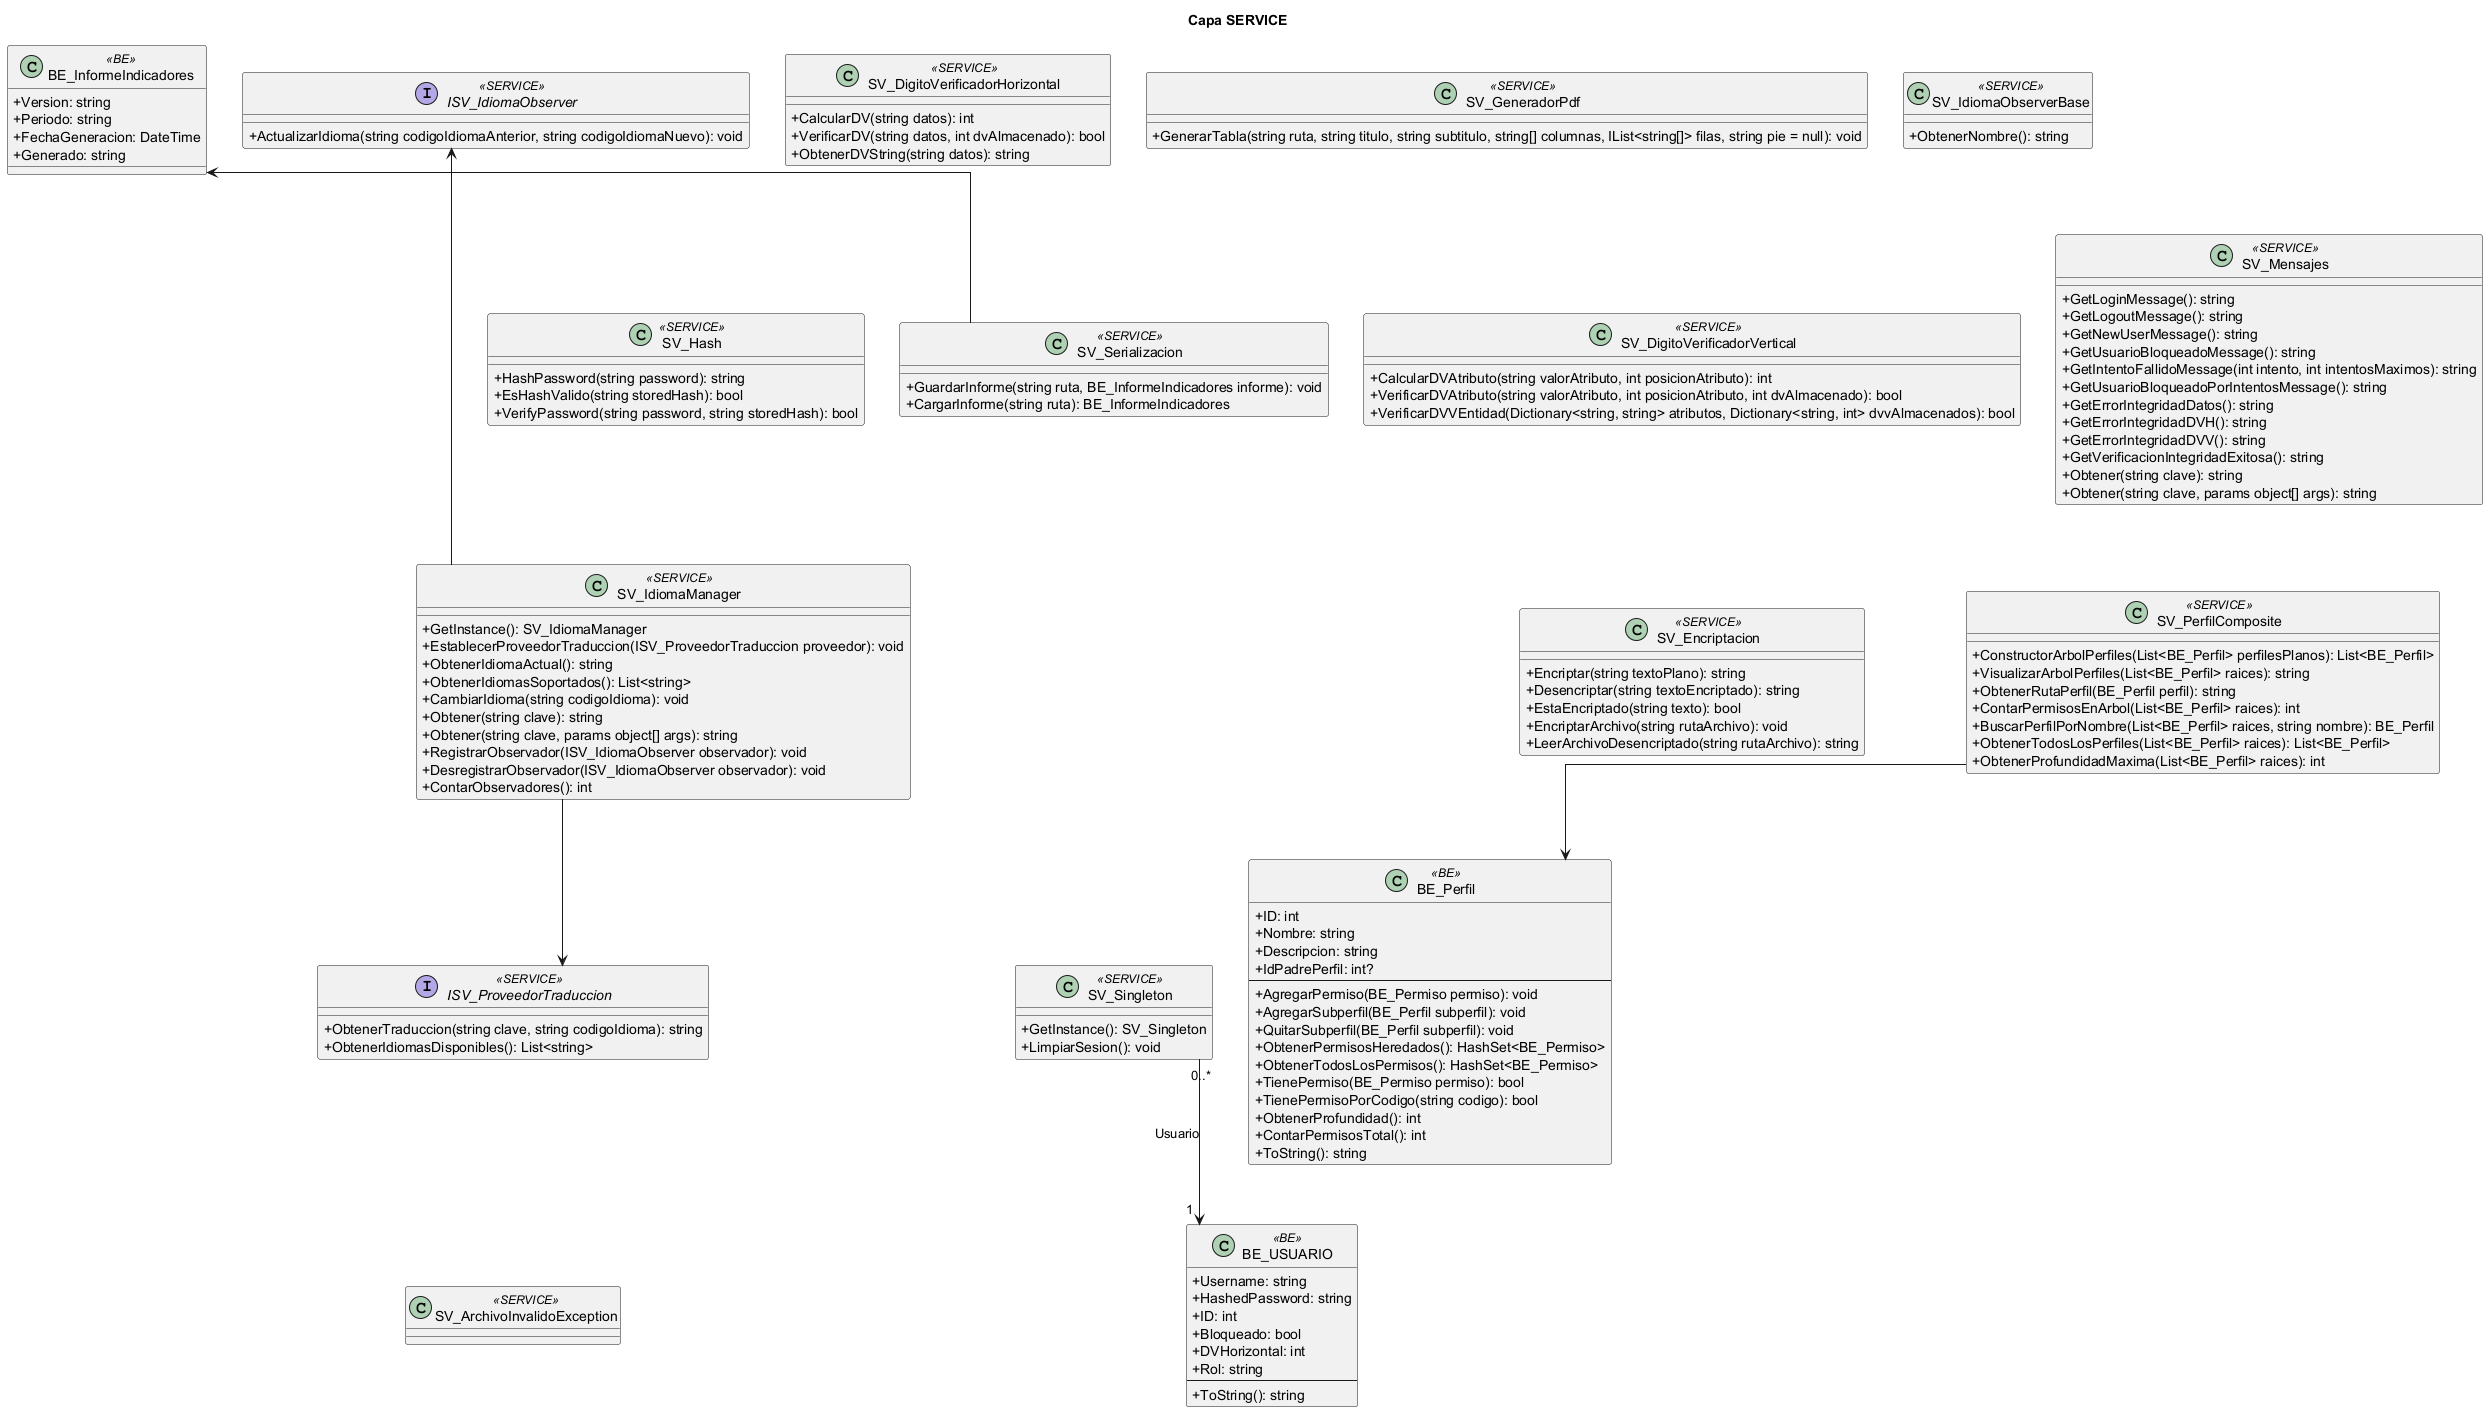

The diagram above was rendered by PlantUML. Its source (embedded in the PNG):
@startuml
skinparam classAttributeIconSize 0
skinparam linetype ortho
title Capa SERVICE
class "BE_InformeIndicadores" as BE_InformeIndicadores <<BE>> {
  +Version: string
  +Periodo: string
  +FechaGeneracion: DateTime
  +Generado: string
}
class "BE_Perfil" as BE_Perfil <<BE>> {
  +ID: int
  +Nombre: string
  +Descripcion: string
  +IdPadrePerfil: int?
  --
  +AgregarPermiso(BE_Permiso permiso): void
  +AgregarSubperfil(BE_Perfil subperfil): void
  +QuitarSubperfil(BE_Perfil subperfil): void
  +ObtenerPermisosHeredados(): HashSet<BE_Permiso>
  +ObtenerTodosLosPermisos(): HashSet<BE_Permiso>
  +TienePermiso(BE_Permiso permiso): bool
  +TienePermisoPorCodigo(string codigo): bool
  +ObtenerProfundidad(): int
  +ContarPermisosTotal(): int
  +ToString(): string
}
class "BE_USUARIO" as BE_USUARIO <<BE>> {
  +Username: string
  +HashedPassword: string
  +ID: int
  +Bloqueado: bool
  +DVHorizontal: int
  +Rol: string
  --
  +ToString(): string
}
interface "ISV_IdiomaObserver" as ISV_IdiomaObserver <<SERVICE>> {
  +ActualizarIdioma(string codigoIdiomaAnterior, string codigoIdiomaNuevo): void
}
interface "ISV_ProveedorTraduccion" as ISV_ProveedorTraduccion <<SERVICE>> {
  +ObtenerTraduccion(string clave, string codigoIdioma): string
  +ObtenerIdiomasDisponibles(): List<string>
}
class "SV_ArchivoInvalidoException" as SV_ArchivoInvalidoException <<SERVICE>> {
}
class "SV_DigitoVerificadorHorizontal" as SV_DigitoVerificadorHorizontal <<SERVICE>> {
  +CalcularDV(string datos): int
  +VerificarDV(string datos, int dvAlmacenado): bool
  +ObtenerDVString(string datos): string
}
class "SV_DigitoVerificadorVertical" as SV_DigitoVerificadorVertical <<SERVICE>> {
  +CalcularDVAtributo(string valorAtributo, int posicionAtributo): int
  +VerificarDVAtributo(string valorAtributo, int posicionAtributo, int dvAlmacenado): bool
  +VerificarDVVEntidad(Dictionary<string, string> atributos, Dictionary<string, int> dvvAlmacenados): bool
}
class "SV_Encriptacion" as SV_Encriptacion <<SERVICE>> {
  +Encriptar(string textoPlano): string
  +Desencriptar(string textoEncriptado): string
  +EstaEncriptado(string texto): bool
  +EncriptarArchivo(string rutaArchivo): void
  +LeerArchivoDesencriptado(string rutaArchivo): string
}
class "SV_GeneradorPdf" as SV_GeneradorPdf <<SERVICE>> {
  +GenerarTabla(string ruta, string titulo, string subtitulo, string[] columnas, IList<string[]> filas, string pie = null): void
}
class "SV_Hash" as SV_Hash <<SERVICE>> {
  +HashPassword(string password): string
  +EsHashValido(string storedHash): bool
  +VerifyPassword(string password, string storedHash): bool
}
class "SV_IdiomaManager" as SV_IdiomaManager <<SERVICE>> {
  +GetInstance(): SV_IdiomaManager
  +EstablecerProveedorTraduccion(ISV_ProveedorTraduccion proveedor): void
  +ObtenerIdiomaActual(): string
  +ObtenerIdiomasSoportados(): List<string>
  +CambiarIdioma(string codigoIdioma): void
  +Obtener(string clave): string
  +Obtener(string clave, params object[] args): string
  +RegistrarObservador(ISV_IdiomaObserver observador): void
  +DesregistrarObservador(ISV_IdiomaObserver observador): void
  +ContarObservadores(): int
}
class "SV_IdiomaObserverBase" as SV_IdiomaObserverBase <<SERVICE>> {
  +ObtenerNombre(): string
}
class "SV_Mensajes" as SV_Mensajes <<SERVICE>> {
  +GetLoginMessage(): string
  +GetLogoutMessage(): string
  +GetNewUserMessage(): string
  +GetUsuarioBloqueadoMessage(): string
  +GetIntentoFallidoMessage(int intento, int intentosMaximos): string
  +GetUsuarioBloqueadoPorIntentosMessage(): string
  +GetErrorIntegridadDatos(): string
  +GetErrorIntegridadDVH(): string
  +GetErrorIntegridadDVV(): string
  +GetVerificacionIntegridadExitosa(): string
  +Obtener(string clave): string
  +Obtener(string clave, params object[] args): string
}
class "SV_PerfilComposite" as SV_PerfilComposite <<SERVICE>> {
  +ConstructorArbolPerfiles(List<BE_Perfil> perfilesPlanos): List<BE_Perfil>
  +VisualizarArbolPerfiles(List<BE_Perfil> raices): string
  +ObtenerRutaPerfil(BE_Perfil perfil): string
  +ContarPermisosEnArbol(List<BE_Perfil> raices): int
  +BuscarPerfilPorNombre(List<BE_Perfil> raices, string nombre): BE_Perfil
  +ObtenerTodosLosPerfiles(List<BE_Perfil> raices): List<BE_Perfil>
  +ObtenerProfundidadMaxima(List<BE_Perfil> raices): int
}
class "SV_Serializacion" as SV_Serializacion <<SERVICE>> {
  +GuardarInforme(string ruta, BE_InformeIndicadores informe): void
  +CargarInforme(string ruta): BE_InformeIndicadores
}
class "SV_Singleton" as SV_Singleton <<SERVICE>> {
  +GetInstance(): SV_Singleton
  +LimpiarSesion(): void
}
BE_InformeIndicadores -[hidden]down- BE_Perfil
BE_Perfil -[hidden]down- BE_USUARIO
ISV_IdiomaObserver -[hidden]down- ISV_ProveedorTraduccion
ISV_ProveedorTraduccion -[hidden]down- SV_ArchivoInvalidoException
SV_DigitoVerificadorHorizontal -[hidden]down- SV_DigitoVerificadorVertical
SV_DigitoVerificadorVertical -[hidden]down- SV_Encriptacion
SV_GeneradorPdf -[hidden]down- SV_Hash
SV_Hash -[hidden]down- SV_IdiomaManager
SV_IdiomaObserverBase -[hidden]down- SV_Mensajes
SV_Mensajes -[hidden]down- SV_PerfilComposite
SV_Serializacion -[hidden]down- SV_Singleton
BE_InformeIndicadores -[hidden]right- ISV_IdiomaObserver
ISV_IdiomaObserver -[hidden]right- SV_DigitoVerificadorHorizontal
SV_DigitoVerificadorHorizontal -[hidden]right- SV_GeneradorPdf
SV_GeneradorPdf -[hidden]right- SV_IdiomaObserverBase
SV_IdiomaObserverBase -[hidden]right- SV_Serializacion
SV_IdiomaManager --> ISV_IdiomaObserver
SV_IdiomaManager --> ISV_ProveedorTraduccion
SV_PerfilComposite --> BE_Perfil
SV_Serializacion --> BE_InformeIndicadores
SV_Singleton "0..*" --> "1" BE_USUARIO : Usuario
@enduml